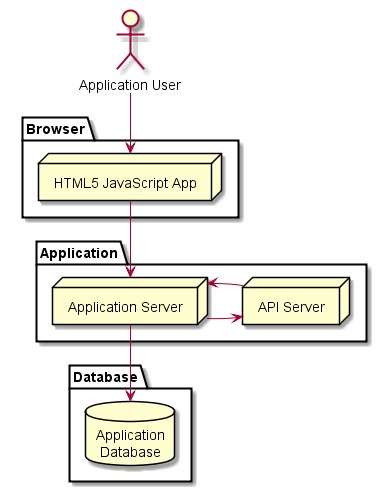

The diagram above was rendered by PlantUML. Its source (embedded in the PNG):
@startuml
actor "Application User" as User1

package "Browser" {
	node "HTML5 JavaScript App" as client
}

User1 --> client

package "Application" {
  node "Application Server" as app
  node "API Server" as api
}

package "Database" {
  database "Application\nDatabase" as db
}

client --> app
app -right-> api
api -left-> app
app --> db

@enduml